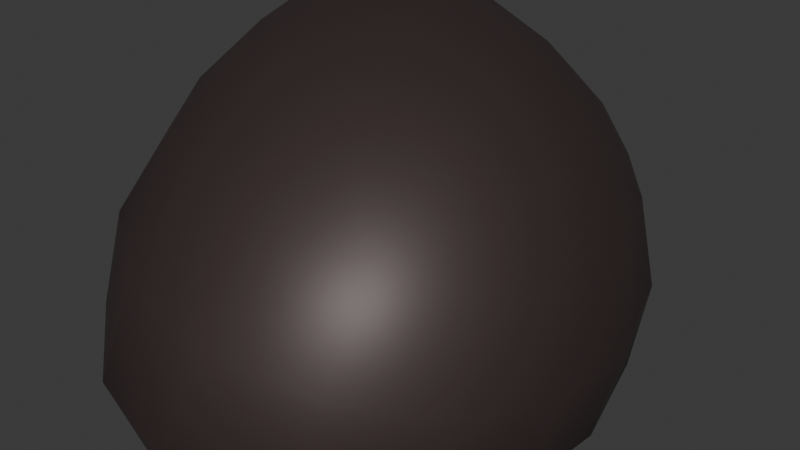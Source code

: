 # Source: rock1.blend  (saved by Blender 5.2.44; exported with 4.5.12 LTS)
import bpy
from mathutils import Matrix  # noqa: F401  (used for matrix-valued properties, if any)

bpy.ops.wm.read_factory_settings(use_empty=True)
scene = bpy.context.scene
scene.name = 'Scene'

# ---- collections
col_collection = bpy.data.collections.new('Collection'); scene.collection.children.link(col_collection)

# ---- materials (node trees are filled in below, after node groups)
mat_x = bpy.data.materials.new('材质')

# ---- material node trees
mat_x.use_nodes = True; mat_x.node_tree.nodes.clear()
_N = mat_x.node_tree.nodes; _L = mat_x.node_tree.links
n0 = _N.new('ShaderNodeBsdfPrincipled'); n0.name = '原理化 BSDF'; n0.location = (-200, 100)
n0.inputs[0].default_value = (0.05534, 0.03679, 0.03629, 1.0)
n0.inputs[1].default_value = 0.3007
n0.inputs[10].default_value = 0.005
n1 = _N.new('ShaderNodeOutputMaterial'); n1.name = '材质输出'; n1.location = (200, 100)
_L.new(n0.outputs[0], n1.inputs[0])
n1.is_active_output = True

# ---- world
world_world = bpy.data.worlds.new('World'); scene.world = world_world
world_world.use_nodes = True; world_world.node_tree.nodes.clear()
_N = world_world.node_tree.nodes; _L = world_world.node_tree.links
n0 = _N.new('ShaderNodeOutputWorld'); n0.name = 'World Output'; n0.location = (200, 100)
n1 = _N.new('ShaderNodeBackground'); n1.name = 'Background'; n1.location = (-200, 100)
n1.inputs[0].default_value = (0.05088, 0.05088, 0.05088, 1.0)
_L.new(n1.outputs[0], n0.inputs[0])
n0.is_active_output = True
world_world.color = (0.05088, 0.05088, 0.05088)
world_world.sun_shadow_jitter_overblur = 0.0

# ---- meshes
me_x = bpy.data.meshes.new('立方体')
me_x.from_pydata([(-2.004, -3.453, -0.8379), (-0.9274, -0.7955, 1.817), (-2.032, 2.489, -0.757), (-2.965, 1.646, 1.134), (0.7237, -2.279, -1.264), (1.0, -1.0, 1.0), (1.0, 1.0, -1.0), (0.0682, 1.244, 0.8036)], [], [(0, 1, 3, 2), (2, 3, 7, 6), (6, 7, 5, 4), (4, 5, 1, 0), (2, 6, 4, 0), (7, 3, 1, 5)])
me_x.polygons.foreach_set('use_smooth', [True] * 6)
_uv = me_x.uv_layers.new(name='UV贴图')
_uv.uv.foreach_set('vector', [0.375, 0.0, 0.625, 0.0, 0.625, 0.25, 0.375, 0.25, 0.375, 0.25, 0.625, 0.25, 0.625, 0.5, 0.375, 0.5, 0.375, 0.5, 0.625, 0.5, 0.625, 0.75, 0.375, 0.75, 0.375, 0.75, 0.625, 0.75, 0.625, 1.0, 0.375, 1.0, 0.125, 0.5, 0.375, 0.5, 0.375, 0.75, 0.125, 0.75, 0.625, 0.5, 0.875, 0.5, 0.875, 0.75, 0.625, 0.75])
me_x.materials.append(mat_x)
me_x.update()

# ---- objects
ob_x = bpy.data.objects.new('立方体', me_x)

# ---- transforms, parenting, visibility, modifiers, constraints
ob_x.location = (0.0, 0.0, 0.0)
ob_x.scale = (0.2607, 0.2607, 0.2607)
_m = ob_x.modifiers.new('细分', 'SUBSURF')
_m.levels = 3
_m = ob_x.modifiers.new('置换', 'DISPLACE')
_m.mid_level = 0.7021

# ---- collection membership
col_collection.objects.link(ob_x)

# ---- scene / render settings (as saved in the file)
scene.frame_start = 1; scene.frame_end = 250; scene.frame_set(1)
scene.render.engine = 'BLENDER_EEVEE_NEXT'
scene.render.bake_bias = 0.0
scene.render.bake_samples = 0
scene.render.compositor_device = 'GPU'
scene.eevee.use_volume_custom_range = False
scene.eevee.fast_gi_thickness_near = 0.1
scene.eevee.fast_gi_thickness_far = 0.0
scene.eevee.ray_tracing_options.screen_trace_thickness = 0.1
bpy.context.view_layer.update()

# ---- added for rendering (the .blend has no active camera and no usable light): camera, sun
cam_auto = bpy.data.cameras.new('AutoCamera')
cam_auto.lens = 50.0
cam_auto.sensor_width = 36.0
cam_auto.clip_end = 1000.0
ob_auto_camera = bpy.data.objects.new('AutoCamera', cam_auto)
scene.collection.objects.link(ob_auto_camera)
ob_auto_camera.location = (0.730052, -1.12109, 0.747524)
ob_auto_camera.rotation_euler = (1.09748, -7.21219e-08, 0.694738)
scene.camera = ob_auto_camera
light_auto_sun = bpy.data.lights.new('AutoSun', 'SUN')
light_auto_sun.energy = 3.0
light_auto_sun.angle = 0.0523599
ob_auto_sun = bpy.data.objects.new('AutoSun', light_auto_sun)
scene.collection.objects.link(ob_auto_sun)
ob_auto_sun.rotation_euler = (0.872665, 0.174533, 0.523599)
bpy.context.view_layer.update()
